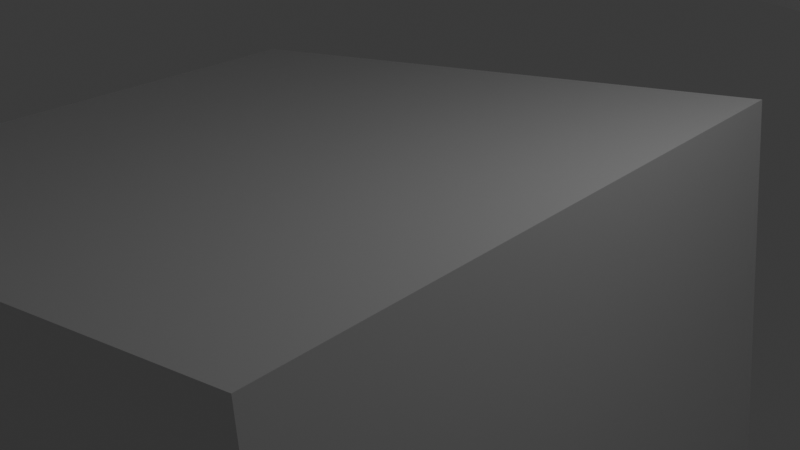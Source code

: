 # Source: up.blend  (saved by Blender 4.0.36; exported with 4.5.12 LTS)
import bpy
from mathutils import Matrix  # noqa: F401  (used for matrix-valued properties, if any)

bpy.ops.wm.read_factory_settings(use_empty=True)
scene = bpy.context.scene
scene.name = 'Scene'

# ---- collections
col_collection = bpy.data.collections.new('Collection'); scene.collection.children.link(col_collection)

# ---- materials (node trees are filled in below, after node groups)
mat_material = bpy.data.materials.new('Material')
mat_material.alpha_threshold = 0.0
mat_material.use_transparent_shadow = False
mat_material.roughness = 0.5
mat_material.line_color = (0.0, 0.0, 0.0, 1.0)

# ---- material node trees
mat_material.use_nodes = True; mat_material.node_tree.nodes.clear()
_N = mat_material.node_tree.nodes; _L = mat_material.node_tree.links
n0 = _N.new('ShaderNodeOutputMaterial'); n0.name = 'Material Output'; n0.location = (300, 300)
n1 = _N.new('ShaderNodeBsdfPrincipled'); n1.name = 'Principled BSDF'; n1.location = (10, 300)
n1.inputs[3].default_value = 1.45
_L.new(n1.outputs[0], n0.inputs[0])
n0.is_active_output = True

# ---- world
world_world = bpy.data.worlds.new('World'); scene.world = world_world
world_world.use_nodes = True; world_world.node_tree.nodes.clear()
_N = world_world.node_tree.nodes; _L = world_world.node_tree.links
n0 = _N.new('ShaderNodeOutputWorld'); n0.name = 'World Output'; n0.location = (300, 300)
n1 = _N.new('ShaderNodeBackground'); n1.name = 'Background'; n1.location = (10, 300)
n1.inputs[0].default_value = (0.05088, 0.05088, 0.05088, 1.0)
_L.new(n1.outputs[0], n0.inputs[0])
n0.is_active_output = True
world_world.color = (0.05088, 0.05088, 0.05088)
world_world.use_sun_shadow = False
world_world.sun_shadow_jitter_overblur = 0.0

# ---- cameras
cam_camera = bpy.data.cameras.new('Camera')
cam_camera.clip_end = 100.0
cam_camera.ortho_scale = 7.314

# ---- lights
light_light = bpy.data.lights.new('Light', 'POINT')
light_light.transmission_factor = 0.0
light_light.use_soft_falloff = False
light_light.energy = 1000.0
light_light.shadow_soft_size = 0.1
light_light.shadow_maximum_resolution = 0.006
light_light.use_absolute_resolution = True

# ---- meshes
me_icosphere_001 = bpy.data.meshes.new('Icosphere.001')
me_icosphere_001.from_pydata([(0.7236, -0.5257, -0.4472), (-0.2764, -0.8506, -0.4472), (-0.8944, 0.0, -0.4472), (-0.2764, 0.8506, -0.4472), (1.058, 0.1032, -0.05424), (-0.7236, -0.5257, 0.4472), (0.8944, 0.0, 0.4472), (0.0, 0.0, 1.0), (-0.01146, -0.3992, -0.75), (0.2629, -0.809, -0.5257), (0.8506, 0.0, -0.5257), (0.4729, 0.4458, -0.5994), (-0.6882, -0.5, -0.5257), (-0.388, 0.25, -0.6929), (0.2629, 0.809, -0.5257), (0.9511, -0.309, 0.0), (0.5878, -0.809, 0.0), (-0.9511, -0.309, 0.0), (-0.5878, 0.809, 0.0), (-0.9511, 0.309, 0.0), (0.2749, 1.012, 0.05941), (-0.3681, 1.124, -0.2077), (-1.167, -0.109, 0.5249), (-0.2659, 0.8248, 0.3746), (0.6882, 0.5, 0.5257), (0.3143, -0.3733, 0.8244), (-0.4253, -0.309, 0.8507), (0.1625, 0.5, 0.8507)], [], [(11, 9, 8), (0, 9, 10), (11, 8, 13), (0, 10, 15), (1, 9, 5), (2, 12, 17), (3, 13, 18), (4, 14, 20), (0, 15, 16), (2, 17, 19), (3, 18, 21), (20, 23, 27), (6, 24, 27), (24, 20, 27), (27, 22, 7), (27, 23, 22), (22, 26, 7), (22, 5, 26), (26, 25, 7), (26, 5, 25), (5, 15, 25), (25, 27, 7), (25, 15, 27), (15, 6, 27), (4, 24, 6), (4, 20, 24), (21, 23, 20), (21, 18, 23), (18, 22, 23), (19, 17, 22), (17, 5, 22), (20, 14, 21), (14, 3, 21), (18, 19, 22), (18, 13, 19), (13, 2, 19), (17, 12, 5), (12, 1, 5), (5, 16, 15), (5, 9, 16), (9, 0, 16), (15, 4, 6), (15, 10, 4), (11, 14, 4), (11, 13, 14), (13, 3, 14), (13, 12, 2), (13, 8, 12), (8, 1, 12), (10, 11, 4), (10, 9, 11), (8, 9, 1)])
_uv = me_icosphere_001.uv_layers.new(name='UVMap')
_uv.uv.foreach_set('vector', [0.2682, -0.0226, 0.1818, 0.1575, 0.1364, 0.07873, 0.2727, 0.1575, 0.245, 0.09919, 0.3636, 0.1575, 0.8631, -0.06223, 0.9545, 0.07873, 0.8305, 0.003803, 0.2727, 0.1575, 0.3636, 0.1575, 0.3182, 0.2362, 0.09091, 0.1575, 0.1818, 0.1575, 0.0, 0.3149, 0.8182, 0.1575, 0.9091, 0.1575, 0.8636, 0.2362, 0.6364, 0.1575, 0.6818, 0.07873, 0.6818, 0.2362, 0.3966, 0.2578, 0.5455, 0.1575, 0.5, 0.2362, 0.2727, 0.1575, 0.3182, 0.2362, 0.2273, 0.2362, 0.8182, 0.1575, 0.8636, 0.2362, 0.7727, 0.2362, 0.6364, 0.1575, 0.6818, 0.2362, 0.5909, 0.2362, 0.5, 0.2362, 0.6364, 0.3149, 0.5909, 0.3937, 0.3636, 0.3149, 0.4545, 0.3149, 0.5, 0.3937, 0.4545, 0.3149, 0.5, 0.2362, 0.5, 0.3937, 0.5909, 0.3937, 0.7619, 0.3783, 0.6364, 0.4724, 0.5909, 0.3937, 0.6364, 0.3149, 0.7619, 0.3783, 0.8182, 0.3149, 0.8636, 0.3937, 0.8182, 0.4724, 0.8182, 0.3149, 0.9091, 0.3149, 0.8636, 0.3937, 0.04546, 0.3937, 0.1364, 0.3937, 0.09091, 0.4724, 0.04546, 0.3937, 0.0, 0.3149, 0.1364, 0.3937, 0.0, 0.3149, 0.3182, 0.2362, 0.1364, 0.3937, 0.2273, 0.3937, 0.3684, 0.4101, 0.2727, 0.4724, 0.2273, 0.3937, 0.3182, 0.2362, 0.3684, 0.4101, 0.3182, 0.2362, 0.3636, 0.3149, 0.3684, 0.4101, 0.3966, 0.2578, 0.4545, 0.3149, 0.3636, 0.3149, 0.3966, 0.2578, 0.5, 0.2362, 0.4545, 0.3149, 0.5909, 0.2362, 0.6364, 0.3149, 0.5, 0.2362, 0.5909, 0.2362, 0.6818, 0.2362, 0.6364, 0.3149, 0.6818, 0.2362, 0.7807, 0.3571, 0.6364, 0.3149, 0.7727, 0.2362, 0.8636, 0.2362, 0.8182, 0.3149, 0.8636, 0.2362, 0.9091, 0.3149, 0.8182, 0.3149, 0.5, 0.2362, 0.5455, 0.1575, 0.5909, 0.2362, 0.5455, 0.1575, 0.6364, 0.1575, 0.5909, 0.2362, 0.6818, 0.2362, 0.7727, 0.2362, 0.7807, 0.3571, 0.6818, 0.2362, 0.6818, 0.07873, 0.7727, 0.2362, 0.6818, 0.07873, 0.8182, 0.1575, 0.7727, 0.2362, 0.8636, 0.2362, 0.9091, 0.1575, 0.9091, 0.3149, 0.9091, 0.1575, 1.0, 0.1575, 0.9091, 0.3149, 0.0, 0.3149, 0.2273, 0.2362, 0.3182, 0.2362, 0.0, 0.3149, 0.1818, 0.1575, 0.2273, 0.2362, 0.1818, 0.1575, 0.2727, 0.1575, 0.2273, 0.2362, 0.3182, 0.2362, 0.3966, 0.2578, 0.3636, 0.3149, 0.3182, 0.2362, 0.3636, 0.1575, 0.3966, 0.2578, 0.5, 0.07873, 0.5455, 0.1575, 0.3966, 0.2578, 0.5, 0.07873, 0.5909, 0.07873, 0.5455, 0.1575, 0.5909, 0.07873, 0.6364, 0.1575, 0.5455, 0.1575, 0.8305, 0.003803, 0.9091, 0.1575, 0.8182, 0.1575, 0.8305, 0.003803, 0.9545, 0.07873, 0.9091, 0.1575, 0.9545, 0.07873, 1.0, 0.1575, 0.9091, 0.1575, 0.3636, 0.1575, 0.4091, 0.07873, 0.3966, 0.2578, 0.3636, 0.1575, 0.245, 0.09919, 0.4091, 0.07873, 0.1364, 0.07873, 0.1818, 0.1575, 0.09091, 0.1575])
me_icosphere_001.update()
me_cube_006 = bpy.data.meshes.new('Cube.006')
me_cube_006.from_pydata([(-1.0, -1.0, -1.0), (-1.0, -1.0, 1.0), (-1.0, 1.0, -1.0), (-1.0, 1.0, 1.0), (1.0, -1.0, -1.0), (1.0, -1.0, 1.0), (1.0, 1.0, -1.0), (1.0, 1.0, 1.0)], [], [(0, 1, 3, 2), (2, 3, 7, 6), (6, 7, 5, 4), (4, 5, 1, 0), (2, 6, 4, 0), (7, 3, 1, 5)])
_uv = me_cube_006.uv_layers.new(name='UVMap')
_uv.uv.foreach_set('vector', [0.375, 0.0, 0.625, 0.0, 0.625, 0.25, 0.375, 0.25, 0.375, 0.25, 0.625, 0.25, 0.625, 0.5, 0.375, 0.5, 0.375, 0.5, 0.625, 0.5, 0.625, 0.75, 0.375, 0.75, 0.375, 0.75, 0.625, 0.75, 0.625, 1.0, 0.375, 1.0, 0.125, 0.5, 0.375, 0.5, 0.375, 0.75, 0.125, 0.75, 0.625, 0.5, 0.875, 0.5, 0.875, 0.75, 0.625, 0.75])
me_cube_006.update()
me_cube = bpy.data.meshes.new('Cube')
me_cube.from_pydata([(1.0, 1.0, 1.0), (1.0, 1.0, -1.0), (1.0, -1.0, 1.0), (1.0, -1.0, -1.0), (-1.0, 1.0, 1.0), (-1.0, 1.0, -1.0), (-1.0, -1.0, 1.0), (-1.0, -1.0, -1.0)], [], [(0, 4, 6, 2), (3, 2, 6, 7), (7, 6, 4, 5), (5, 1, 3, 7), (1, 0, 2, 3), (5, 4, 0, 1)])
_uv = me_cube.uv_layers.new(name='UVMap')
_uv.uv.foreach_set('vector', [0.625, 0.5, 0.875, 0.5, 0.875, 0.75, 0.625, 0.75, 0.375, 0.75, 0.625, 0.75, 0.625, 1.0, 0.375, 1.0, 0.375, 0.0, 0.625, 0.0, 0.625, 0.25, 0.375, 0.25, 0.125, 0.5, 0.375, 0.5, 0.375, 0.75, 0.125, 0.75, 0.375, 0.5, 0.625, 0.5, 0.625, 0.75, 0.375, 0.75, 0.375, 0.25, 0.625, 0.25, 0.625, 0.5, 0.375, 0.5])
me_cube.materials.append(mat_material)
me_cube.use_mirror_vertex_groups = False
me_cube.update()
me_cube_001 = bpy.data.meshes.new('Cube.001')
me_cube_001.from_pydata([(1.006, 0.7576, -0.2278), (1.0, 1.0, -1.0), (1.006, -1.242, -0.2278), (1.0, -1.0, -1.0), (-0.9944, 0.7576, -0.2278), (-1.0, 1.0, -1.0), (-0.9944, -1.242, -0.2278), (-1.0, -1.0, -1.0)], [], [(0, 4, 6, 2), (3, 2, 6, 7), (7, 6, 4, 5), (5, 1, 3, 7), (1, 0, 2, 3), (5, 4, 0, 1)])
_uv = me_cube_001.uv_layers.new(name='UVMap')
_uv.uv.foreach_set('vector', [0.625, 0.5, 0.875, 0.5, 0.875, 0.75, 0.625, 0.75, 0.375, 0.75, 0.625, 0.75, 0.625, 1.0, 0.375, 1.0, 0.375, 0.0, 0.625, 0.0, 0.625, 0.25, 0.375, 0.25, 0.125, 0.5, 0.375, 0.5, 0.375, 0.75, 0.125, 0.75, 0.375, 0.5, 0.625, 0.5, 0.625, 0.75, 0.375, 0.75, 0.375, 0.25, 0.625, 0.25, 0.625, 0.5, 0.375, 0.5])
me_cube_001.materials.append(mat_material)
me_cube_001.use_mirror_vertex_groups = False
me_cube_001.update()
me_cube_002 = bpy.data.meshes.new('Cube.002')
me_cube_002.from_pydata([(-61.66, -72.72, -16.49), (-61.66, -72.72, -3.78), (-74.91, -10.0, -28.51), (-74.91, -10.0, -15.8), (-48.95, -72.72, -16.49), (-48.95, -72.72, -3.78), (-54.22, -8.366, -22.43), (-54.22, -8.366, -9.723), (-45.64, 56.33, -9.628), (-45.64, 56.33, -22.34), (-24.24, 55.17, -19.96), (-24.24, 55.17, -7.247), (-40.66, 106.3, 45.07), (-40.66, 106.3, 32.36), (-27.24, 103.5, 28.67), (-27.24, 103.5, 41.38)], [], [(0, 1, 3, 2), (2, 3, 8, 9), (6, 7, 5, 4), (4, 5, 1, 0), (2, 6, 4, 0), (7, 3, 1, 5), (8, 11, 15, 12), (7, 6, 10, 11), (6, 2, 9, 10), (3, 7, 11, 8), (13, 12, 15, 14), (9, 8, 12, 13), (11, 10, 14, 15), (10, 9, 13, 14)])
_uv = me_cube_002.uv_layers.new(name='UVMap')
_uv.uv.foreach_set('vector', [0.375, 0.0, 0.625, 0.0, 0.625, 0.25, 0.375, 0.25, 0.375, 0.25, 0.625, 0.25, 0.625, 0.25, 0.375, 0.25, 0.375, 0.5, 0.625, 0.5, 0.625, 0.75, 0.375, 0.75, 0.375, 0.75, 0.625, 0.75, 0.625, 1.0, 0.375, 1.0, 0.125, 0.5, 0.375, 0.5, 0.375, 0.75, 0.125, 0.75, 0.625, 0.5, 0.875, 0.5, 0.875, 0.75, 0.625, 0.75, 0.875, 0.5, 0.625, 0.5, 0.625, 0.5, 0.875, 0.5, 0.625, 0.5, 0.375, 0.5, 0.375, 0.5, 0.625, 0.5, 0.375, 0.5, 0.125, 0.5, 0.125, 0.5, 0.375, 0.5, 0.875, 0.5, 0.625, 0.5, 0.625, 0.5, 0.875, 0.5, 0.375, 0.25, 0.625, 0.25, 0.625, 0.5, 0.375, 0.5, 0.375, 0.25, 0.625, 0.25, 0.625, 0.25, 0.375, 0.25, 0.625, 0.5, 0.375, 0.5, 0.375, 0.5, 0.625, 0.5, 0.375, 0.5, 0.125, 0.5, 0.125, 0.5, 0.375, 0.5])
me_cube_002.update()
me_cube_003 = bpy.data.meshes.new('Cube.003')
me_cube_003.from_pydata([(-3.85, -1.129, -4.07), (-3.337, -1.25, -2.922), (-5.935, 8.739, -5.961), (-5.935, 8.739, -3.961), (0.8636, -1.521, -7.605), (0.8636, -1.521, -5.605), (0.03437, 8.605, -8.54), (0.03437, 8.605, -6.54), (-1.218, 18.74, -3.571), (-1.218, 18.74, -5.571), (7.662, 23.76, -5.699), (7.832, 23.47, -3.747), (-2.152, 26.74, 0.1076), (-2.493, 27.71, -1.024), (7.908, 31.09, 0.08508), (7.908, 31.09, 2.085)], [], [(0, 1, 3, 2), (2, 3, 8, 9), (6, 7, 5, 4), (4, 5, 1, 0), (2, 6, 4, 0), (7, 3, 1, 5), (8, 11, 15, 12), (7, 6, 10, 11), (6, 2, 9, 10), (3, 7, 11, 8), (13, 12, 15, 14), (9, 8, 12, 13), (11, 10, 14, 15), (10, 9, 13, 14)])
_uv = me_cube_003.uv_layers.new(name='UVMap')
_uv.uv.foreach_set('vector', [0.375, 0.0, 0.625, 0.0, 0.625, 0.25, 0.375, 0.25, 0.375, 0.25, 0.625, 0.25, 0.625, 0.25, 0.375, 0.25, 0.375, 0.5, 0.625, 0.5, 0.625, 0.75, 0.375, 0.75, 0.375, 0.75, 0.625, 0.75, 0.625, 1.0, 0.375, 1.0, 0.125, 0.5, 0.375, 0.5, 0.375, 0.75, 0.125, 0.75, 0.625, 0.5, 0.875, 0.5, 0.875, 0.75, 0.625, 0.75, 0.875, 0.5, 0.625, 0.5, 0.625, 0.5, 0.875, 0.5, 0.625, 0.5, 0.375, 0.5, 0.375, 0.5, 0.625, 0.5, 0.375, 0.5, 0.125, 0.5, 0.125, 0.5, 0.375, 0.5, 0.875, 0.5, 0.625, 0.5, 0.625, 0.5, 0.875, 0.5, 0.375, 0.25, 0.625, 0.25, 0.625, 0.5, 0.375, 0.5, 0.375, 0.25, 0.625, 0.25, 0.625, 0.25, 0.375, 0.25, 0.625, 0.5, 0.375, 0.5, 0.375, 0.5, 0.625, 0.5, 0.375, 0.5, 0.125, 0.5, 0.125, 0.5, 0.375, 0.5])
me_cube_003.update()

# ---- objects
ob_icosphere = bpy.data.objects.new('Icosphere', me_icosphere_001)
ob_cube_004 = bpy.data.objects.new('Cube.004', me_cube_006)
ob_cube = bpy.data.objects.new('Cube', me_cube)
ob_light = bpy.data.objects.new('Light', light_light)
ob_camera = bpy.data.objects.new('Camera', cam_camera)
ob_cube_001 = bpy.data.objects.new('Cube.001', me_cube_001)
ob_cube_002 = bpy.data.objects.new('Cube.002', me_cube_002)
ob_cube_003 = bpy.data.objects.new('Cube.003', me_cube_003)

# ---- transforms, parenting, visibility, modifiers, constraints
ob_icosphere.location = (-7.139, -562.0, 312.4)
ob_icosphere.rotation_euler = (0.0, -0.0, -3.172)
ob_icosphere.scale = (-12.75, -12.75, -12.75)
ob_cube_004.location = (-10.54, 50.53, 3.22)
ob_cube_004.scale = (0.6534, 0.6534, 0.6534)
ob_cube.location = (-1.037, 2.745, -12.86)
ob_cube.rotation_euler = (-0.03658, -0.1258, -3.051)
ob_cube.scale = (8.354, 8.354, 8.354)
ob_cube.lock_rotations_4d = False
ob_cube.empty_display_type = 'ARROWS'
ob_cube.lineart.crease_threshold = 0.0
ob_light.location = (-11.78, -1.944, 7.426)
ob_light.rotation_euler = (0.6503, 0.05522, -1.306)
ob_light.scale = (2.364, 2.364, 2.364)
ob_light.lock_rotations_4d = False
ob_light.empty_display_type = 'ARROWS'
ob_light.color = (0.0, 0.0, 0.0, 0.0)
ob_light.lineart.crease_threshold = 0.0
ob_camera.location = (-18.96, 17.03, 5.191)
ob_camera.rotation_euler = (1.109, -0.0, -2.357)
ob_camera.scale = (2.364, 2.364, 2.364)
ob_camera.lock_rotations_4d = False
ob_camera.empty_display_type = 'ARROWS'
ob_camera.color = (0.0, 0.0, 0.0, 0.0)
ob_camera.display_type = 'WIRE'
ob_camera.lineart.crease_threshold = 0.0
ob_cube_001.location = (-4.179, -35.73, 8.581)
ob_cube_001.rotation_euler = (-0.01364, -0.01512, -3.351)
ob_cube_001.scale = (14.61, 14.61, 14.61)
ob_cube_001.lock_rotations_4d = False
ob_cube_001.empty_display_type = 'ARROWS'
ob_cube_001.lineart.crease_threshold = 0.0
ob_cube_002.location = (-1.537, 4.117, 3.98)
ob_cube_002.scale = (-0.992, -0.992, -0.992)
ob_cube_003.location = (7.63, -340.5, 169.4)
ob_cube_003.rotation_euler = (-0.02836, 0.2635, -2.869)
ob_cube_003.scale = (4.258, 4.258, 4.258)

# ---- collection membership
scene.collection.objects.link(ob_icosphere)
scene.collection.objects.link(ob_cube_004)
col_collection.objects.link(ob_cube)
col_collection.objects.link(ob_light)
col_collection.objects.link(ob_camera)
col_collection.objects.link(ob_cube_001)
col_collection.objects.link(ob_cube_002)
col_collection.objects.link(ob_cube_003)

# ---- scene / render settings (as saved in the file)
scene.camera = ob_camera
scene.frame_start = 1; scene.frame_end = 250; scene.frame_set(1)
scene.render.engine = 'BLENDER_EEVEE_NEXT'
scene.cycles.sampling_pattern = 'TABULATED_SOBOL'
bpy.context.view_layer.update()
